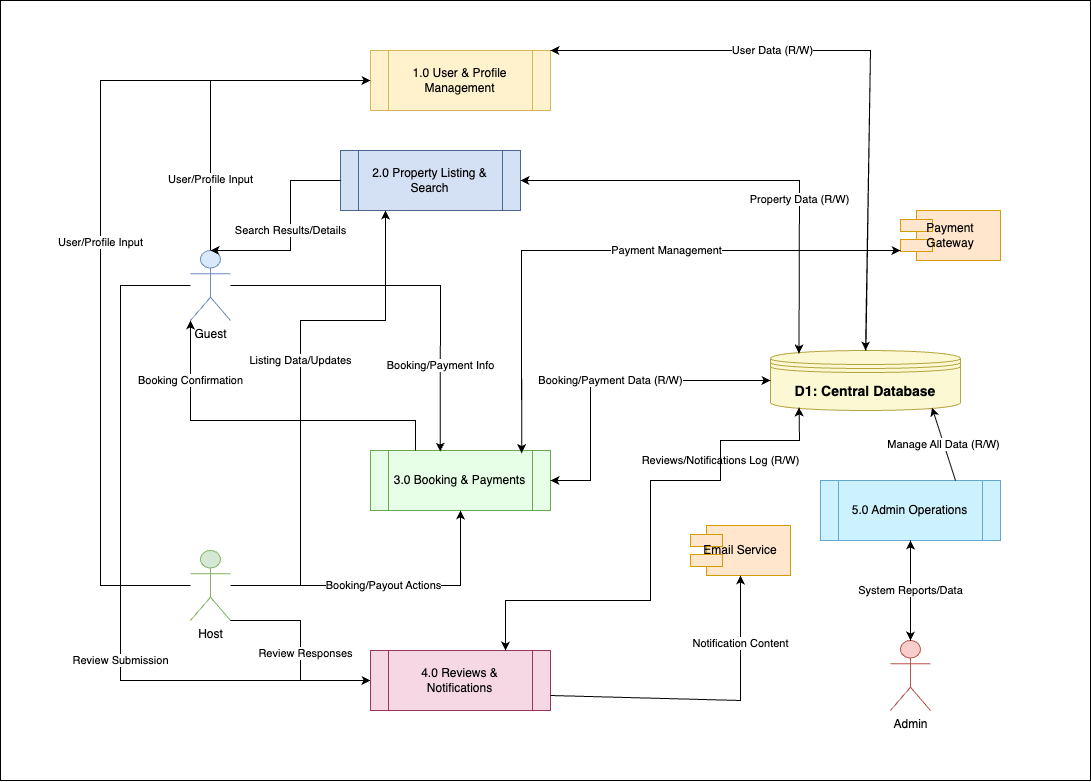

The diagram above was exported from draw.io. Its source (the exported page's mxGraphModel, read from the mxfile embedded in the PNG):
<mxGraphModel dx="2427" dy="840" grid="1" gridSize="10" guides="1" tooltips="1" connect="1" arrows="1" fold="1" page="1" pageScale="1" pageWidth="850" pageHeight="1100" math="0" shadow="0">
  <root>
    <mxCell id="0" />
    <mxCell id="1" parent="0" />
    <mxCell id="F0WKi_mYupQSXZ8rU642-82" value="" style="rounded=0;whiteSpace=wrap;html=1;" vertex="1" parent="1">
      <mxGeometry x="-380" y="30" width="1090" height="780" as="geometry" />
    </mxCell>
    <mxCell id="F0WKi_mYupQSXZ8rU642-43" value="Guest" style="shape=umlActor;verticalLabelPosition=bottom;verticalAlign=top;html=1;fontSize=12;fillColor=#dae8fc;strokeColor=#6c8ebf;" vertex="1" parent="1">
      <mxGeometry x="-190" y="280" width="40" height="70" as="geometry" />
    </mxCell>
    <mxCell id="F0WKi_mYupQSXZ8rU642-44" value="Host" style="shape=umlActor;verticalLabelPosition=bottom;verticalAlign=top;html=1;fontSize=12;fillColor=#d5e8d4;strokeColor=#82b366;" vertex="1" parent="1">
      <mxGeometry x="-190" y="580" width="40" height="70" as="geometry" />
    </mxCell>
    <mxCell id="F0WKi_mYupQSXZ8rU642-45" value="Admin" style="shape=umlActor;verticalLabelPosition=bottom;verticalAlign=top;html=1;fontSize=12;fillColor=#f8cecc;strokeColor=#b85450;" vertex="1" parent="1">
      <mxGeometry x="510" y="670" width="40" height="70" as="geometry" />
    </mxCell>
    <mxCell id="F0WKi_mYupQSXZ8rU642-46" value="Payment Gateway" style="shape=component;whiteSpace=wrap;html=1;fontSize=12;fillColor=#ffe6cc;strokeColor=#d79b00;" vertex="1" parent="1">
      <mxGeometry x="520" y="240" width="100" height="50" as="geometry" />
    </mxCell>
    <mxCell id="F0WKi_mYupQSXZ8rU642-47" value="Email Service" style="shape=component;whiteSpace=wrap;html=1;fontSize=12;fillColor=#ffe6cc;strokeColor=#d79b00;" vertex="1" parent="1">
      <mxGeometry x="310" y="555" width="100" height="50" as="geometry" />
    </mxCell>
    <mxCell id="F0WKi_mYupQSXZ8rU642-48" value="1.0 User &amp; Profile Management" style="rounded=0;whiteSpace=wrap;html=1;shape=process;fillColor=#fff2cc;strokeColor=#d6b656;" vertex="1" parent="1">
      <mxGeometry x="-10" y="80" width="180" height="60" as="geometry" />
    </mxCell>
    <mxCell id="F0WKi_mYupQSXZ8rU642-49" value="2.0 Property Listing &amp; Search" style="rounded=0;whiteSpace=wrap;html=1;shape=process;fillColor=#d4e1f5;strokeColor=#4a678f;" vertex="1" parent="1">
      <mxGeometry x="-40" y="180" width="180" height="60" as="geometry" />
    </mxCell>
    <mxCell id="F0WKi_mYupQSXZ8rU642-50" value="3.0 Booking &amp; Payments" style="rounded=0;whiteSpace=wrap;html=1;shape=process;fillColor=#e6ffe6;strokeColor=#6aa84f;" vertex="1" parent="1">
      <mxGeometry x="-10" y="480" width="180" height="60" as="geometry" />
    </mxCell>
    <mxCell id="F0WKi_mYupQSXZ8rU642-51" value="4.0 Reviews &amp; Notifications" style="rounded=0;whiteSpace=wrap;html=1;shape=process;fillColor=#f5d8e4;strokeColor=#96365c;" vertex="1" parent="1">
      <mxGeometry x="-10" y="680" width="180" height="60" as="geometry" />
    </mxCell>
    <mxCell id="F0WKi_mYupQSXZ8rU642-52" value="5.0 Admin Operations" style="rounded=0;whiteSpace=wrap;html=1;shape=process;fillColor=#ccf1ff;strokeColor=#64a8d1;" vertex="1" parent="1">
      <mxGeometry x="440" y="510" width="180" height="60" as="geometry" />
    </mxCell>
    <mxCell id="F0WKi_mYupQSXZ8rU642-53" value="D1: Central Database" style="shape=datastore;html=1;whiteSpace=wrap;fontSize=14;fillColor=#fcf8d4;strokeColor=#b6a43f;fontStyle=1;" vertex="1" parent="1">
      <mxGeometry x="390" y="380" width="190" height="60" as="geometry" />
    </mxCell>
    <mxCell id="F0WKi_mYupQSXZ8rU642-54" value="User/Profile Input" style="endArrow=classic;html=1;rounded=0;" edge="1" parent="1" source="F0WKi_mYupQSXZ8rU642-43" target="F0WKi_mYupQSXZ8rU642-48">
      <mxGeometry x="-0.5758" width="50" height="50" relative="1" as="geometry">
        <mxPoint x="-150" y="315" as="sourcePoint" />
        <mxPoint x="-10" y="110" as="targetPoint" />
        <Array as="points">
          <mxPoint x="-170" y="180" />
          <mxPoint x="-170" y="110" />
        </Array>
        <mxPoint y="-1" as="offset" />
      </mxGeometry>
    </mxCell>
    <mxCell id="F0WKi_mYupQSXZ8rU642-57" value="Search Results/Details" style="endArrow=classic;html=1;rounded=0;entryX=0.5;entryY=0;entryDx=0;entryDy=0;entryPerimeter=0;" edge="1" parent="1" source="F0WKi_mYupQSXZ8rU642-49" target="F0WKi_mYupQSXZ8rU642-43">
      <mxGeometry width="50" height="50" relative="1" as="geometry">
        <mxPoint x="-10" y="310" as="sourcePoint" />
        <mxPoint x="-150" y="315" as="targetPoint" />
        <Array as="points">
          <mxPoint x="-90" y="210" />
          <mxPoint x="-90" y="280" />
          <mxPoint x="-140" y="280" />
        </Array>
      </mxGeometry>
    </mxCell>
    <mxCell id="F0WKi_mYupQSXZ8rU642-58" value="Booking/Payment Info" style="endArrow=classic;html=1;rounded=0;entryX=0.387;entryY=0.019;entryDx=0;entryDy=0;entryPerimeter=0;" edge="1" parent="1" source="F0WKi_mYupQSXZ8rU642-43" target="F0WKi_mYupQSXZ8rU642-50">
      <mxGeometry x="0.5443" width="50" height="50" relative="1" as="geometry">
        <mxPoint x="-150" y="315" as="sourcePoint" />
        <mxPoint x="-10" y="510" as="targetPoint" />
        <Array as="points">
          <mxPoint x="60" y="315" />
        </Array>
        <mxPoint as="offset" />
      </mxGeometry>
    </mxCell>
    <mxCell id="F0WKi_mYupQSXZ8rU642-59" value="Booking Confirmation" style="endArrow=classic;html=1;rounded=0;entryX=0;entryY=1;entryDx=0;entryDy=0;entryPerimeter=0;exitX=0.25;exitY=0;exitDx=0;exitDy=0;" edge="1" parent="1" source="F0WKi_mYupQSXZ8rU642-50" target="F0WKi_mYupQSXZ8rU642-43">
      <mxGeometry x="0.662" width="50" height="50" relative="1" as="geometry">
        <mxPoint x="-10" y="510" as="sourcePoint" />
        <mxPoint x="-150" y="315" as="targetPoint" />
        <Array as="points">
          <mxPoint x="35" y="450" />
          <mxPoint x="-190" y="450" />
        </Array>
        <mxPoint as="offset" />
      </mxGeometry>
    </mxCell>
    <mxCell id="F0WKi_mYupQSXZ8rU642-60" value="Review Submission" style="endArrow=classic;html=1;rounded=0;" edge="1" parent="1" source="F0WKi_mYupQSXZ8rU642-43" target="F0WKi_mYupQSXZ8rU642-51">
      <mxGeometry x="0.2448" width="50" height="50" relative="1" as="geometry">
        <mxPoint x="-150" y="315" as="sourcePoint" />
        <mxPoint x="-10" y="710" as="targetPoint" />
        <Array as="points">
          <mxPoint x="-260" y="315" />
          <mxPoint x="-260" y="710" />
        </Array>
        <mxPoint as="offset" />
      </mxGeometry>
    </mxCell>
    <mxCell id="F0WKi_mYupQSXZ8rU642-61" value="User/Profile Input" style="endArrow=classic;html=1;rounded=0;" edge="1" parent="1" source="F0WKi_mYupQSXZ8rU642-44" target="F0WKi_mYupQSXZ8rU642-48">
      <mxGeometry width="50" height="50" relative="1" as="geometry">
        <mxPoint x="-150" y="615" as="sourcePoint" />
        <mxPoint x="-10" y="110" as="targetPoint" />
        <Array as="points">
          <mxPoint x="-280" y="615" />
          <mxPoint x="-280" y="110" />
        </Array>
      </mxGeometry>
    </mxCell>
    <mxCell id="F0WKi_mYupQSXZ8rU642-62" value="Listing Data/Updates" style="endArrow=classic;html=1;rounded=0;entryX=0.25;entryY=1;entryDx=0;entryDy=0;" edge="1" parent="1" source="F0WKi_mYupQSXZ8rU642-44" target="F0WKi_mYupQSXZ8rU642-49">
      <mxGeometry x="0.1132" width="50" height="50" relative="1" as="geometry">
        <mxPoint x="-150" y="615" as="sourcePoint" />
        <mxPoint x="-10" y="310" as="targetPoint" />
        <Array as="points">
          <mxPoint x="-80" y="615" />
          <mxPoint x="-80" y="350" />
          <mxPoint x="5" y="350" />
        </Array>
        <mxPoint as="offset" />
      </mxGeometry>
    </mxCell>
    <mxCell id="F0WKi_mYupQSXZ8rU642-63" value="Booking/Payout Actions" style="endArrow=classic;html=1;rounded=0;entryX=0.5;entryY=1;entryDx=0;entryDy=0;" edge="1" parent="1" source="F0WKi_mYupQSXZ8rU642-44" target="F0WKi_mYupQSXZ8rU642-50">
      <mxGeometry width="50" height="50" relative="1" as="geometry">
        <mxPoint x="-150" y="615" as="sourcePoint" />
        <mxPoint x="-10" y="510" as="targetPoint" />
        <Array as="points">
          <mxPoint x="80" y="615" />
        </Array>
      </mxGeometry>
    </mxCell>
    <mxCell id="F0WKi_mYupQSXZ8rU642-64" value="Review Responses" style="endArrow=classic;html=1;rounded=0;exitX=1;exitY=1;exitDx=0;exitDy=0;exitPerimeter=0;" edge="1" parent="1" source="F0WKi_mYupQSXZ8rU642-44" target="F0WKi_mYupQSXZ8rU642-51">
      <mxGeometry x="0.0396" y="5" width="50" height="50" relative="1" as="geometry">
        <mxPoint x="-150" y="615" as="sourcePoint" />
        <mxPoint x="-10" y="710" as="targetPoint" />
        <Array as="points">
          <mxPoint x="-120" y="650" />
          <mxPoint x="-80" y="650" />
          <mxPoint x="-80" y="710" />
        </Array>
        <mxPoint as="offset" />
      </mxGeometry>
    </mxCell>
    <mxCell id="F0WKi_mYupQSXZ8rU642-65" value="" style="endArrow=classic;html=1;rounded=0;entryX=0.5;entryY=0;entryDx=0;entryDy=0;exitX=1;exitY=0;exitDx=0;exitDy=0;" edge="1" parent="1" source="F0WKi_mYupQSXZ8rU642-48" target="F0WKi_mYupQSXZ8rU642-53">
      <mxGeometry width="50" height="50" relative="1" as="geometry">
        <mxPoint x="170" y="110" as="sourcePoint" />
        <mxPoint x="240" y="410" as="targetPoint" />
        <Array as="points">
          <mxPoint x="490" y="80" />
        </Array>
      </mxGeometry>
    </mxCell>
    <mxCell id="F0WKi_mYupQSXZ8rU642-66" value="User Data (R/W)" style="endArrow=classic;html=1;rounded=0;entryX=1;entryY=0;entryDx=0;entryDy=0;endFill=1;" edge="1" parent="1" source="F0WKi_mYupQSXZ8rU642-53" target="F0WKi_mYupQSXZ8rU642-48">
      <mxGeometry x="0.2842" width="50" height="50" relative="1" as="geometry">
        <mxPoint x="240" y="410" as="sourcePoint" />
        <mxPoint x="170" y="110" as="targetPoint" />
        <Array as="points">
          <mxPoint x="490" y="80" />
        </Array>
        <mxPoint as="offset" />
      </mxGeometry>
    </mxCell>
    <mxCell id="F0WKi_mYupQSXZ8rU642-67" value="" style="endArrow=classic;html=1;rounded=0;entryX=0.15;entryY=0.05;entryDx=0;entryDy=0;entryPerimeter=0;" edge="1" parent="1" source="F0WKi_mYupQSXZ8rU642-49" target="F0WKi_mYupQSXZ8rU642-53">
      <mxGeometry x="-0.3805" y="100" width="50" height="50" relative="1" as="geometry">
        <mxPoint x="170" y="310" as="sourcePoint" />
        <mxPoint x="240" y="410" as="targetPoint" />
        <Array as="points">
          <mxPoint x="419" y="210" />
        </Array>
        <mxPoint as="offset" />
      </mxGeometry>
    </mxCell>
    <mxCell id="F0WKi_mYupQSXZ8rU642-68" value="Property Data (R/W)" style="endArrow=classic;html=1;rounded=0;exitX=0.15;exitY=0.05;exitDx=0;exitDy=0;exitPerimeter=0;entryX=1;entryY=0.5;entryDx=0;entryDy=0;" edge="1" parent="1" source="F0WKi_mYupQSXZ8rU642-53" target="F0WKi_mYupQSXZ8rU642-49">
      <mxGeometry x="-0.323" width="50" height="50" relative="1" as="geometry">
        <mxPoint x="240" y="410" as="sourcePoint" />
        <mxPoint x="170" y="310" as="targetPoint" />
        <Array as="points">
          <mxPoint x="419" y="210" />
        </Array>
        <mxPoint y="-1" as="offset" />
      </mxGeometry>
    </mxCell>
    <mxCell id="F0WKi_mYupQSXZ8rU642-69" value="Booking/Payment Data (R/W)" style="endArrow=classic;html=1;rounded=0;" edge="1" parent="1" source="F0WKi_mYupQSXZ8rU642-50" target="F0WKi_mYupQSXZ8rU642-53">
      <mxGeometry width="50" height="50" relative="1" as="geometry">
        <mxPoint x="170" y="510" as="sourcePoint" />
        <mxPoint x="240" y="410" as="targetPoint" />
        <Array as="points">
          <mxPoint x="210" y="510" />
          <mxPoint x="210" y="410" />
        </Array>
      </mxGeometry>
    </mxCell>
    <mxCell id="F0WKi_mYupQSXZ8rU642-70" value="Booking/Payment Data (R/W)" style="endArrow=classic;html=1;rounded=0;" edge="1" parent="1" source="F0WKi_mYupQSXZ8rU642-53" target="F0WKi_mYupQSXZ8rU642-50">
      <mxGeometry width="50" height="50" relative="1" as="geometry">
        <mxPoint x="240" y="410" as="sourcePoint" />
        <mxPoint x="170" y="510" as="targetPoint" />
        <Array as="points">
          <mxPoint x="210" y="410" />
          <mxPoint x="210" y="510" />
        </Array>
      </mxGeometry>
    </mxCell>
    <mxCell id="F0WKi_mYupQSXZ8rU642-71" value="Reviews/Notifications Log (R/W)" style="endArrow=classic;html=1;rounded=0;exitX=0.75;exitY=0;exitDx=0;exitDy=0;entryX=0.15;entryY=0.95;entryDx=0;entryDy=0;entryPerimeter=0;" edge="1" parent="1" source="F0WKi_mYupQSXZ8rU642-51" target="F0WKi_mYupQSXZ8rU642-53">
      <mxGeometry x="0.5084" width="50" height="50" relative="1" as="geometry">
        <mxPoint x="170" y="710" as="sourcePoint" />
        <mxPoint x="240" y="410" as="targetPoint" />
        <Array as="points">
          <mxPoint x="125" y="630" />
          <mxPoint x="270" y="630" />
          <mxPoint x="270" y="510" />
          <mxPoint x="340" y="510" />
          <mxPoint x="340" y="470" />
          <mxPoint x="419" y="470" />
        </Array>
        <mxPoint as="offset" />
      </mxGeometry>
    </mxCell>
    <mxCell id="F0WKi_mYupQSXZ8rU642-72" value="" style="endArrow=classic;html=1;rounded=0;entryX=0.75;entryY=0;entryDx=0;entryDy=0;exitX=0.15;exitY=0.95;exitDx=0;exitDy=0;exitPerimeter=0;" edge="1" parent="1" source="F0WKi_mYupQSXZ8rU642-53" target="F0WKi_mYupQSXZ8rU642-51">
      <mxGeometry width="50" height="50" relative="1" as="geometry">
        <mxPoint x="240" y="410" as="sourcePoint" />
        <mxPoint x="170" y="710" as="targetPoint" />
        <Array as="points">
          <mxPoint x="419" y="470" />
          <mxPoint x="340" y="470" />
          <mxPoint x="340" y="510" />
          <mxPoint x="270" y="510" />
          <mxPoint x="270" y="630" />
          <mxPoint x="125" y="630" />
        </Array>
      </mxGeometry>
    </mxCell>
    <mxCell id="F0WKi_mYupQSXZ8rU642-73" value="" style="endArrow=classic;html=1;rounded=0;exitX=0.84;exitY=0.045;exitDx=0;exitDy=0;exitPerimeter=0;" edge="1" parent="1" source="F0WKi_mYupQSXZ8rU642-50">
      <mxGeometry width="50" height="50" relative="1" as="geometry">
        <mxPoint x="170" y="510" as="sourcePoint" />
        <mxPoint x="520" y="280" as="targetPoint" />
        <Array as="points">
          <mxPoint x="141" y="340" />
          <mxPoint x="141" y="280" />
        </Array>
      </mxGeometry>
    </mxCell>
    <mxCell id="F0WKi_mYupQSXZ8rU642-74" value="Payment Management" style="endArrow=classic;html=1;rounded=0;entryX=0.84;entryY=0.045;entryDx=0;entryDy=0;entryPerimeter=0;" edge="1" parent="1" target="F0WKi_mYupQSXZ8rU642-50">
      <mxGeometry x="-0.1955" width="50" height="50" relative="1" as="geometry">
        <mxPoint x="520" y="280" as="sourcePoint" />
        <mxPoint x="170" y="510" as="targetPoint" />
        <Array as="points">
          <mxPoint x="141" y="280" />
        </Array>
        <mxPoint x="-1" as="offset" />
      </mxGeometry>
    </mxCell>
    <mxCell id="F0WKi_mYupQSXZ8rU642-75" value="Notification Content" style="endArrow=classic;html=1;rounded=0;entryX=0.5;entryY=1;entryDx=0;entryDy=0;exitX=1;exitY=0.75;exitDx=0;exitDy=0;" edge="1" parent="1" source="F0WKi_mYupQSXZ8rU642-51" target="F0WKi_mYupQSXZ8rU642-47">
      <mxGeometry x="0.577" width="50" height="50" relative="1" as="geometry">
        <mxPoint x="180" y="730" as="sourcePoint" />
        <mxPoint x="470" y="70" as="targetPoint" />
        <Array as="points">
          <mxPoint x="360" y="730" />
          <mxPoint x="360" y="710" />
        </Array>
        <mxPoint y="1" as="offset" />
      </mxGeometry>
    </mxCell>
    <mxCell id="F0WKi_mYupQSXZ8rU642-76" value="Admin Commands" style="endArrow=classic;html=1;rounded=0;" edge="1" parent="1" source="F0WKi_mYupQSXZ8rU642-45" target="F0WKi_mYupQSXZ8rU642-52">
      <mxGeometry width="50" height="50" relative="1" as="geometry">
        <mxPoint x="590" y="615" as="sourcePoint" />
        <mxPoint x="470" y="610" as="targetPoint" />
      </mxGeometry>
    </mxCell>
    <mxCell id="F0WKi_mYupQSXZ8rU642-77" value="System Reports/Data" style="endArrow=classic;html=1;rounded=0;" edge="1" parent="1" source="F0WKi_mYupQSXZ8rU642-52" target="F0WKi_mYupQSXZ8rU642-45">
      <mxGeometry width="50" height="50" relative="1" as="geometry">
        <mxPoint x="290" y="610" as="sourcePoint" />
        <mxPoint x="590" y="615" as="targetPoint" />
      </mxGeometry>
    </mxCell>
    <mxCell id="F0WKi_mYupQSXZ8rU642-78" value="Manage All Data (R/W)" style="endArrow=classic;html=1;rounded=0;entryX=0.85;entryY=0.95;entryDx=0;entryDy=0;entryPerimeter=0;exitX=0.75;exitY=0;exitDx=0;exitDy=0;" edge="1" parent="1" source="F0WKi_mYupQSXZ8rU642-52" target="F0WKi_mYupQSXZ8rU642-53">
      <mxGeometry width="50" height="50" relative="1" as="geometry">
        <mxPoint x="380" y="580" as="sourcePoint" />
        <mxPoint x="310" y="440" as="targetPoint" />
      </mxGeometry>
    </mxCell>
  </root>
</mxGraphModel>